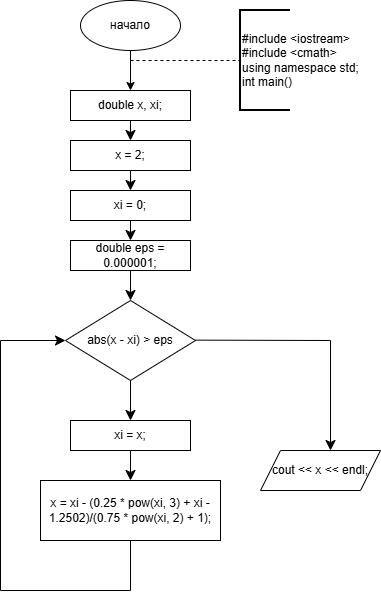

The diagram above was exported from draw.io. Its source (the exported page's mxGraphModel, read from the mxfile embedded in the PNG):
<mxGraphModel dx="874" dy="952" grid="1" gridSize="10" guides="1" tooltips="1" connect="1" arrows="1" fold="1" page="1" pageScale="1" pageWidth="827" pageHeight="1169" math="0" shadow="0">
  <root>
    <mxCell id="0" />
    <mxCell id="1" parent="0" />
    <mxCell id="vVNwUY_atjWm7lzql3OF-7" edge="1" parent="1" source="vVNwUY_atjWm7lzql3OF-1" style="edgeStyle=orthogonalEdgeStyle;rounded=0;orthogonalLoop=1;jettySize=auto;html=1;" value="">
      <mxGeometry relative="1" as="geometry">
        <mxPoint x="170" y="180" as="targetPoint" />
      </mxGeometry>
    </mxCell>
    <mxCell id="vVNwUY_atjWm7lzql3OF-1" parent="1" style="ellipse;whiteSpace=wrap;html=1;" value="начало" vertex="1">
      <mxGeometry height="50" width="100" x="120" y="90" as="geometry" />
    </mxCell>
    <mxCell id="vVNwUY_atjWm7lzql3OF-2" edge="1" parent="1" style="endArrow=none;dashed=1;html=1;rounded=0;entryX=0;entryY=0.5;entryDx=0;entryDy=0;entryPerimeter=0;" target="vVNwUY_atjWm7lzql3OF-8" value="">
      <mxGeometry height="50" relative="1" width="50" as="geometry">
        <mxPoint x="170" y="150" as="sourcePoint" />
        <mxPoint x="240" y="150" as="targetPoint" />
      </mxGeometry>
    </mxCell>
    <mxCell id="vVNwUY_atjWm7lzql3OF-8" parent="1" style="strokeWidth=2;html=1;shape=mxgraph.flowchart.annotation_1;align=left;pointerEvents=1;" value="&lt;div&gt;#include &amp;lt;iostream&amp;gt;&lt;/div&gt;&lt;div&gt;#include &amp;lt;cmath&amp;gt;&lt;/div&gt;&lt;div&gt;using namespace std;&lt;/div&gt;&lt;div&gt;int main()&lt;/div&gt;" vertex="1">
      <mxGeometry height="100" width="50" x="280" y="100" as="geometry" />
    </mxCell>
    <mxCell id="q84Zcy5h1VBxYfXLFEUx-4" edge="1" parent="1" source="q84Zcy5h1VBxYfXLFEUx-1" style="edgeStyle=none;curved=1;rounded=0;orthogonalLoop=1;jettySize=auto;html=1;fontSize=12;startSize=8;endSize=8;" target="q84Zcy5h1VBxYfXLFEUx-3" value="">
      <mxGeometry relative="1" as="geometry" />
    </mxCell>
    <mxCell id="q84Zcy5h1VBxYfXLFEUx-1" parent="1" style="rounded=0;whiteSpace=wrap;html=1;" value="double x, xi;" vertex="1">
      <mxGeometry height="30" width="120" x="110" y="180" as="geometry" />
    </mxCell>
    <mxCell id="q84Zcy5h1VBxYfXLFEUx-6" edge="1" parent="1" source="q84Zcy5h1VBxYfXLFEUx-3" style="edgeStyle=none;curved=1;rounded=0;orthogonalLoop=1;jettySize=auto;html=1;fontSize=12;startSize=8;endSize=8;" target="q84Zcy5h1VBxYfXLFEUx-5" value="">
      <mxGeometry relative="1" as="geometry" />
    </mxCell>
    <mxCell id="q84Zcy5h1VBxYfXLFEUx-3" parent="1" style="rounded=0;whiteSpace=wrap;html=1;" value="x = 2;" vertex="1">
      <mxGeometry height="30" width="120" x="110" y="230" as="geometry" />
    </mxCell>
    <mxCell id="q84Zcy5h1VBxYfXLFEUx-8" edge="1" parent="1" source="q84Zcy5h1VBxYfXLFEUx-5" style="edgeStyle=none;curved=1;rounded=0;orthogonalLoop=1;jettySize=auto;html=1;fontSize=12;startSize=8;endSize=8;" target="q84Zcy5h1VBxYfXLFEUx-7" value="">
      <mxGeometry relative="1" as="geometry" />
    </mxCell>
    <mxCell id="q84Zcy5h1VBxYfXLFEUx-5" parent="1" style="rounded=0;whiteSpace=wrap;html=1;" value="xi = 0;" vertex="1">
      <mxGeometry height="30" width="120" x="110" y="280" as="geometry" />
    </mxCell>
    <mxCell id="q84Zcy5h1VBxYfXLFEUx-12" edge="1" parent="1" source="q84Zcy5h1VBxYfXLFEUx-7" style="edgeStyle=none;curved=1;rounded=0;orthogonalLoop=1;jettySize=auto;html=1;fontSize=12;startSize=8;endSize=8;" target="q84Zcy5h1VBxYfXLFEUx-11" value="">
      <mxGeometry relative="1" as="geometry" />
    </mxCell>
    <mxCell id="q84Zcy5h1VBxYfXLFEUx-7" parent="1" style="rounded=0;whiteSpace=wrap;html=1;" value="double eps = 0.000001;" vertex="1">
      <mxGeometry height="30" width="120" x="110" y="330" as="geometry" />
    </mxCell>
    <mxCell id="q84Zcy5h1VBxYfXLFEUx-15" edge="1" parent="1" source="q84Zcy5h1VBxYfXLFEUx-11" style="edgeStyle=none;curved=1;rounded=0;orthogonalLoop=1;jettySize=auto;html=1;fontSize=12;startSize=8;endSize=8;" target="q84Zcy5h1VBxYfXLFEUx-14" value="">
      <mxGeometry relative="1" as="geometry" />
    </mxCell>
    <mxCell id="q84Zcy5h1VBxYfXLFEUx-11" parent="1" style="rhombus;whiteSpace=wrap;html=1;rounded=0;" value="abs(x - xi) &amp;gt; eps" vertex="1">
      <mxGeometry height="80" width="130" x="105" y="390" as="geometry" />
    </mxCell>
    <mxCell id="q84Zcy5h1VBxYfXLFEUx-17" edge="1" parent="1" source="q84Zcy5h1VBxYfXLFEUx-14" style="edgeStyle=none;curved=1;rounded=0;orthogonalLoop=1;jettySize=auto;html=1;fontSize=12;startSize=8;endSize=8;" target="q84Zcy5h1VBxYfXLFEUx-16" value="">
      <mxGeometry relative="1" as="geometry" />
    </mxCell>
    <mxCell id="q84Zcy5h1VBxYfXLFEUx-14" parent="1" style="whiteSpace=wrap;html=1;rounded=0;" value="xi = x;" vertex="1">
      <mxGeometry height="30" width="120" x="110" y="510" as="geometry" />
    </mxCell>
    <mxCell id="q84Zcy5h1VBxYfXLFEUx-16" parent="1" style="whiteSpace=wrap;html=1;rounded=0;" value="x = xi - (0.25 * pow(xi, 3) + xi - 1.2502)/(0.75 * pow(xi, 2) + 1);" vertex="1">
      <mxGeometry height="60" width="180" x="80" y="570" as="geometry" />
    </mxCell>
    <mxCell id="q84Zcy5h1VBxYfXLFEUx-18" edge="1" parent="1" style="endArrow=none;html=1;rounded=0;fontSize=12;startSize=8;endSize=8;curved=1;" value="">
      <mxGeometry height="50" relative="1" width="50" as="geometry">
        <mxPoint x="170" y="680" as="sourcePoint" />
        <mxPoint x="170" y="630" as="targetPoint" />
      </mxGeometry>
    </mxCell>
    <mxCell id="q84Zcy5h1VBxYfXLFEUx-19" edge="1" parent="1" style="endArrow=none;html=1;rounded=0;fontSize=12;startSize=8;endSize=8;curved=1;" value="">
      <mxGeometry height="50" relative="1" width="50" as="geometry">
        <mxPoint x="40" y="680" as="sourcePoint" />
        <mxPoint x="170" y="680" as="targetPoint" />
      </mxGeometry>
    </mxCell>
    <mxCell id="q84Zcy5h1VBxYfXLFEUx-20" edge="1" parent="1" style="endArrow=none;html=1;rounded=0;fontSize=12;startSize=8;endSize=8;curved=1;" value="">
      <mxGeometry height="50" relative="1" width="50" as="geometry">
        <mxPoint x="40" y="680" as="sourcePoint" />
        <mxPoint x="40" y="430" as="targetPoint" />
      </mxGeometry>
    </mxCell>
    <mxCell id="q84Zcy5h1VBxYfXLFEUx-21" edge="1" parent="1" style="endArrow=classic;html=1;rounded=0;fontSize=12;startSize=8;endSize=8;curved=1;" target="q84Zcy5h1VBxYfXLFEUx-11" value="">
      <mxGeometry height="50" relative="1" width="50" as="geometry">
        <mxPoint x="40" y="430" as="sourcePoint" />
        <mxPoint x="90" y="380" as="targetPoint" />
      </mxGeometry>
    </mxCell>
    <mxCell id="q84Zcy5h1VBxYfXLFEUx-26" edge="1" parent="1" style="endArrow=none;html=1;rounded=0;fontSize=12;startSize=8;endSize=8;curved=1;" value="">
      <mxGeometry height="50" relative="1" width="50" as="geometry">
        <mxPoint x="235" y="429.63" as="sourcePoint" />
        <mxPoint x="370" y="430" as="targetPoint" />
      </mxGeometry>
    </mxCell>
    <mxCell id="q84Zcy5h1VBxYfXLFEUx-27" edge="1" parent="1" style="endArrow=classic;html=1;rounded=0;fontSize=12;startSize=8;endSize=8;curved=1;" value="">
      <mxGeometry height="50" relative="1" width="50" as="geometry">
        <mxPoint x="370" y="430" as="sourcePoint" />
        <mxPoint x="370" y="540" as="targetPoint" />
      </mxGeometry>
    </mxCell>
    <mxCell id="q84Zcy5h1VBxYfXLFEUx-29" parent="1" style="shape=parallelogram;perimeter=parallelogramPerimeter;whiteSpace=wrap;html=1;fixedSize=1;" value="cout &amp;lt;&amp;lt; x &amp;lt;&amp;lt; endl;" vertex="1">
      <mxGeometry height="40" width="120" x="300" y="540" as="geometry" />
    </mxCell>
  </root>
</mxGraphModel>